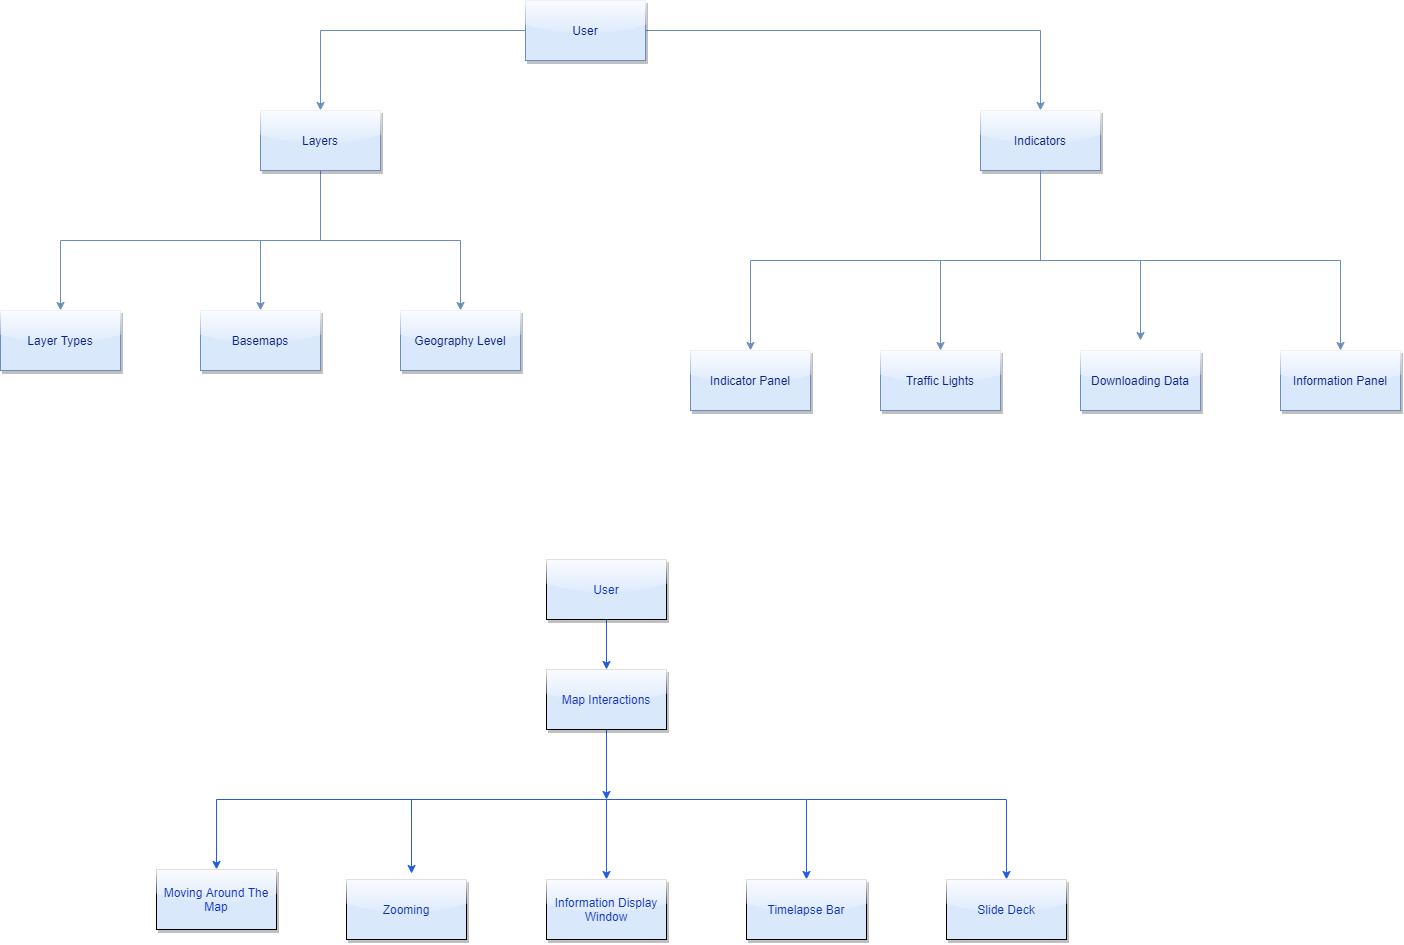

The diagram above was exported from draw.io. Its source (the exported page's mxGraphModel, read from the mxfile embedded in the PNG):
<mxGraphModel dx="1974" dy="979" grid="0" gridSize="10" guides="1" tooltips="1" connect="1" arrows="1" fold="1" page="0" pageScale="1" pageWidth="1100" pageHeight="850" math="0" shadow="0">
  <root>
    <mxCell id="0" />
    <mxCell id="1" parent="0" />
    <mxCell id="Q4pDSJJBU-y0sJMz5Ndz-8" style="orthogonalLoop=1;jettySize=auto;html=1;entryX=0.5;entryY=0;entryDx=0;entryDy=0;elbow=vertical;edgeStyle=orthogonalEdgeStyle;fillColor=#dae8fc;strokeColor=#6c8ebf;fontColor=#092387;rounded=0;" parent="1" source="Q4pDSJJBU-y0sJMz5Ndz-2" target="Q4pDSJJBU-y0sJMz5Ndz-5" edge="1">
      <mxGeometry relative="1" as="geometry" />
    </mxCell>
    <mxCell id="Q4pDSJJBU-y0sJMz5Ndz-10" style="edgeStyle=orthogonalEdgeStyle;orthogonalLoop=1;jettySize=auto;html=1;entryX=0.5;entryY=0;entryDx=0;entryDy=0;fillColor=#dae8fc;strokeColor=#6c8ebf;fontColor=#092387;rounded=0;" parent="1" source="Q4pDSJJBU-y0sJMz5Ndz-2" target="Q4pDSJJBU-y0sJMz5Ndz-6" edge="1">
      <mxGeometry relative="1" as="geometry" />
    </mxCell>
    <mxCell id="Q4pDSJJBU-y0sJMz5Ndz-2" value="User" style="whiteSpace=wrap;html=1;shadow=1;glass=1;fillColor=#dae8fc;strokeColor=#6c8ebf;fontColor=#092387;rounded=0;" parent="1" vertex="1">
      <mxGeometry x="365" y="250" width="120" height="60" as="geometry" />
    </mxCell>
    <mxCell id="Q4pDSJJBU-y0sJMz5Ndz-27" style="edgeStyle=orthogonalEdgeStyle;orthogonalLoop=1;jettySize=auto;html=1;entryX=0.542;entryY=-0.1;entryDx=0;entryDy=0;entryPerimeter=0;elbow=vertical;fillColor=#dae8fc;strokeColor=#225CE3;fontColor=#0D32C2;rounded=0;" parent="1" target="Q4pDSJJBU-y0sJMz5Ndz-20" edge="1">
      <mxGeometry relative="1" as="geometry">
        <mxPoint x="251" y="1049" as="sourcePoint" />
      </mxGeometry>
    </mxCell>
    <mxCell id="Q4pDSJJBU-y0sJMz5Ndz-28" style="edgeStyle=orthogonalEdgeStyle;orthogonalLoop=1;jettySize=auto;html=1;elbow=vertical;fillColor=#dae8fc;strokeColor=#225CE3;fontColor=#0D32C2;rounded=0;" parent="1" target="Q4pDSJJBU-y0sJMz5Ndz-23" edge="1">
      <mxGeometry relative="1" as="geometry">
        <mxPoint x="256" y="1049" as="sourcePoint" />
      </mxGeometry>
    </mxCell>
    <mxCell id="Q4pDSJJBU-y0sJMz5Ndz-29" style="edgeStyle=orthogonalEdgeStyle;orthogonalLoop=1;jettySize=auto;html=1;elbow=vertical;fillColor=#dae8fc;strokeColor=#225CE3;fontColor=#0D32C2;rounded=0;" parent="1" target="Q4pDSJJBU-y0sJMz5Ndz-21" edge="1">
      <mxGeometry relative="1" as="geometry">
        <mxPoint x="251" y="1049" as="sourcePoint" />
      </mxGeometry>
    </mxCell>
    <mxCell id="Q4pDSJJBU-y0sJMz5Ndz-30" style="edgeStyle=orthogonalEdgeStyle;orthogonalLoop=1;jettySize=auto;html=1;elbow=vertical;fillColor=#dae8fc;strokeColor=#225CE3;fontColor=#0D32C2;rounded=0;" parent="1" target="Q4pDSJJBU-y0sJMz5Ndz-24" edge="1">
      <mxGeometry relative="1" as="geometry">
        <mxPoint x="446" y="1049" as="sourcePoint" />
        <Array as="points">
          <mxPoint x="646" y="1049" />
        </Array>
      </mxGeometry>
    </mxCell>
    <mxCell id="Q4pDSJJBU-y0sJMz5Ndz-31" style="edgeStyle=orthogonalEdgeStyle;orthogonalLoop=1;jettySize=auto;html=1;elbow=vertical;fillColor=#dae8fc;strokeColor=#225CE3;fontColor=#0D32C2;rounded=0;" parent="1" target="Q4pDSJJBU-y0sJMz5Ndz-22" edge="1">
      <mxGeometry relative="1" as="geometry">
        <mxPoint x="646" y="1049" as="sourcePoint" />
      </mxGeometry>
    </mxCell>
    <mxCell id="-hrR2lgnLcejhjteENva-6" style="edgeStyle=orthogonalEdgeStyle;orthogonalLoop=1;jettySize=auto;html=1;fontColor=#0D32C2;strokeColor=#225CE3;rounded=0;" parent="1" edge="1">
      <mxGeometry relative="1" as="geometry">
        <mxPoint x="446" y="1049" as="targetPoint" />
        <mxPoint x="446" y="969" as="sourcePoint" />
      </mxGeometry>
    </mxCell>
    <mxCell id="Q4pDSJJBU-y0sJMz5Ndz-4" value="Map Interactions" style="whiteSpace=wrap;html=1;shadow=1;glass=1;fillColor=#dae8fc;strokeColor=default;fontColor=#0D32C2;rounded=0;" parent="1" vertex="1">
      <mxGeometry x="386" y="919" width="120" height="60" as="geometry" />
    </mxCell>
    <mxCell id="Q4pDSJJBU-y0sJMz5Ndz-35" style="edgeStyle=orthogonalEdgeStyle;orthogonalLoop=1;jettySize=auto;html=1;entryX=0.5;entryY=0;entryDx=0;entryDy=0;elbow=vertical;exitX=0.5;exitY=1;exitDx=0;exitDy=0;fillColor=#dae8fc;strokeColor=#6c8ebf;fontColor=#092387;rounded=0;" parent="1" source="Q4pDSJJBU-y0sJMz5Ndz-5" target="Q4pDSJJBU-y0sJMz5Ndz-32" edge="1">
      <mxGeometry relative="1" as="geometry" />
    </mxCell>
    <mxCell id="Q4pDSJJBU-y0sJMz5Ndz-37" style="edgeStyle=orthogonalEdgeStyle;orthogonalLoop=1;jettySize=auto;html=1;elbow=vertical;fillColor=#dae8fc;strokeColor=#6c8ebf;fontColor=#092387;rounded=0;" parent="1" target="Q4pDSJJBU-y0sJMz5Ndz-34" edge="1">
      <mxGeometry relative="1" as="geometry">
        <mxPoint x="160" y="490" as="sourcePoint" />
      </mxGeometry>
    </mxCell>
    <mxCell id="Q4pDSJJBU-y0sJMz5Ndz-38" style="edgeStyle=orthogonalEdgeStyle;orthogonalLoop=1;jettySize=auto;html=1;entryX=0.5;entryY=0;entryDx=0;entryDy=0;elbow=vertical;fillColor=#dae8fc;strokeColor=#6c8ebf;fontColor=#092387;rounded=0;" parent="1" source="Q4pDSJJBU-y0sJMz5Ndz-5" target="Q4pDSJJBU-y0sJMz5Ndz-33" edge="1">
      <mxGeometry relative="1" as="geometry" />
    </mxCell>
    <mxCell id="Q4pDSJJBU-y0sJMz5Ndz-5" value="Layers" style="whiteSpace=wrap;html=1;shadow=1;glass=1;fillColor=#dae8fc;strokeColor=#6c8ebf;fontColor=#092387;rounded=0;" parent="1" vertex="1">
      <mxGeometry x="100" y="360" width="120" height="60" as="geometry" />
    </mxCell>
    <mxCell id="Q4pDSJJBU-y0sJMz5Ndz-15" style="edgeStyle=orthogonalEdgeStyle;orthogonalLoop=1;jettySize=auto;html=1;exitX=0.5;exitY=1;exitDx=0;exitDy=0;elbow=vertical;entryX=0.5;entryY=0;entryDx=0;entryDy=0;fillColor=#dae8fc;strokeColor=#6c8ebf;fontColor=#092387;rounded=0;" parent="1" source="Q4pDSJJBU-y0sJMz5Ndz-6" target="Q4pDSJJBU-y0sJMz5Ndz-12" edge="1">
      <mxGeometry relative="1" as="geometry">
        <mxPoint x="600" y="590" as="targetPoint" />
      </mxGeometry>
    </mxCell>
    <mxCell id="Q4pDSJJBU-y0sJMz5Ndz-6" value="Indicators" style="whiteSpace=wrap;html=1;shadow=1;glass=1;fillColor=#dae8fc;strokeColor=#6c8ebf;fontColor=#092387;rounded=0;" parent="1" vertex="1">
      <mxGeometry x="820" y="360" width="120" height="60" as="geometry" />
    </mxCell>
    <mxCell id="Q4pDSJJBU-y0sJMz5Ndz-11" value="Traffic Lights" style="whiteSpace=wrap;html=1;shadow=1;glass=1;fillColor=#dae8fc;strokeColor=#6c8ebf;fontColor=#092387;rounded=0;" parent="1" vertex="1">
      <mxGeometry x="720" y="600" width="120" height="60" as="geometry" />
    </mxCell>
    <mxCell id="Q4pDSJJBU-y0sJMz5Ndz-12" value="Indicator Panel" style="whiteSpace=wrap;html=1;shadow=1;glass=1;fillColor=#dae8fc;strokeColor=#6c8ebf;fontColor=#092387;rounded=0;" parent="1" vertex="1">
      <mxGeometry x="530" y="600" width="120" height="60" as="geometry" />
    </mxCell>
    <mxCell id="Q4pDSJJBU-y0sJMz5Ndz-13" value="Downloading Data" style="whiteSpace=wrap;html=1;shadow=1;glass=1;fillColor=#dae8fc;strokeColor=#6c8ebf;fontColor=#092387;rounded=0;" parent="1" vertex="1">
      <mxGeometry x="920" y="600" width="120" height="60" as="geometry" />
    </mxCell>
    <mxCell id="Q4pDSJJBU-y0sJMz5Ndz-14" value="Information Panel" style="whiteSpace=wrap;html=1;shadow=1;glass=1;fillColor=#dae8fc;strokeColor=#6c8ebf;fontColor=#092387;rounded=0;" parent="1" vertex="1">
      <mxGeometry x="1120" y="600" width="120" height="60" as="geometry" />
    </mxCell>
    <mxCell id="Q4pDSJJBU-y0sJMz5Ndz-17" style="edgeStyle=orthogonalEdgeStyle;orthogonalLoop=1;jettySize=auto;html=1;exitX=0.5;exitY=1;exitDx=0;exitDy=0;elbow=vertical;entryX=0.5;entryY=0;entryDx=0;entryDy=0;fillColor=#dae8fc;strokeColor=#6c8ebf;fontColor=#092387;rounded=0;" parent="1" source="Q4pDSJJBU-y0sJMz5Ndz-6" edge="1">
      <mxGeometry relative="1" as="geometry">
        <mxPoint x="780" y="600" as="targetPoint" />
        <mxPoint x="910" y="420" as="sourcePoint" />
      </mxGeometry>
    </mxCell>
    <mxCell id="Q4pDSJJBU-y0sJMz5Ndz-18" style="edgeStyle=orthogonalEdgeStyle;orthogonalLoop=1;jettySize=auto;html=1;elbow=vertical;entryX=0.5;entryY=0;entryDx=0;entryDy=0;fillColor=#dae8fc;strokeColor=#6c8ebf;fontColor=#092387;rounded=0;" parent="1" edge="1">
      <mxGeometry relative="1" as="geometry">
        <mxPoint x="980" y="590" as="targetPoint" />
        <mxPoint x="730" y="510" as="sourcePoint" />
      </mxGeometry>
    </mxCell>
    <mxCell id="Q4pDSJJBU-y0sJMz5Ndz-19" style="edgeStyle=orthogonalEdgeStyle;orthogonalLoop=1;jettySize=auto;html=1;elbow=vertical;entryX=0.5;entryY=0;entryDx=0;entryDy=0;fillColor=#dae8fc;strokeColor=#6c8ebf;fontColor=#092387;rounded=0;" parent="1" edge="1">
      <mxGeometry relative="1" as="geometry">
        <mxPoint x="1180" y="600" as="targetPoint" />
        <mxPoint x="890" y="510" as="sourcePoint" />
      </mxGeometry>
    </mxCell>
    <mxCell id="Q4pDSJJBU-y0sJMz5Ndz-20" value="Zooming" style="whiteSpace=wrap;html=1;shadow=1;glass=1;fillColor=#dae8fc;strokeColor=default;fontColor=#0D32C2;rounded=0;" parent="1" vertex="1">
      <mxGeometry x="186" y="1129" width="120" height="60" as="geometry" />
    </mxCell>
    <mxCell id="Q4pDSJJBU-y0sJMz5Ndz-21" value="Information Display Window" style="whiteSpace=wrap;html=1;shadow=1;glass=1;fillColor=#dae8fc;strokeColor=default;fontColor=#0D32C2;rounded=0;" parent="1" vertex="1">
      <mxGeometry x="386" y="1129" width="120" height="60" as="geometry" />
    </mxCell>
    <mxCell id="Q4pDSJJBU-y0sJMz5Ndz-22" value="Slide Deck" style="whiteSpace=wrap;html=1;shadow=1;glass=1;fillColor=#dae8fc;strokeColor=default;fontColor=#0D32C2;rounded=0;" parent="1" vertex="1">
      <mxGeometry x="786" y="1129" width="120" height="60" as="geometry" />
    </mxCell>
    <mxCell id="Q4pDSJJBU-y0sJMz5Ndz-23" value="Moving Around The Map" style="whiteSpace=wrap;html=1;shadow=1;glass=1;fillColor=#dae8fc;strokeColor=default;fontColor=#0D32C2;rounded=0;" parent="1" vertex="1">
      <mxGeometry x="-4" y="1119" width="120" height="60" as="geometry" />
    </mxCell>
    <mxCell id="Q4pDSJJBU-y0sJMz5Ndz-24" value="Timelapse Bar" style="whiteSpace=wrap;html=1;shadow=1;glass=1;fillColor=#dae8fc;strokeColor=default;fontColor=#0D32C2;rounded=0;" parent="1" vertex="1">
      <mxGeometry x="586" y="1129" width="120" height="60" as="geometry" />
    </mxCell>
    <mxCell id="Q4pDSJJBU-y0sJMz5Ndz-32" value="Layer Types" style="whiteSpace=wrap;html=1;shadow=1;glass=1;fillColor=#dae8fc;strokeColor=#6c8ebf;fontColor=#092387;rounded=0;" parent="1" vertex="1">
      <mxGeometry x="-160" y="560" width="120" height="60" as="geometry" />
    </mxCell>
    <mxCell id="Q4pDSJJBU-y0sJMz5Ndz-33" value="Basemaps" style="whiteSpace=wrap;html=1;shadow=1;glass=1;fillColor=#dae8fc;strokeColor=#6c8ebf;fontColor=#092387;rounded=0;" parent="1" vertex="1">
      <mxGeometry x="40" y="560" width="120" height="60" as="geometry" />
    </mxCell>
    <mxCell id="Q4pDSJJBU-y0sJMz5Ndz-34" value="Geography Level" style="whiteSpace=wrap;html=1;shadow=1;glass=1;fillColor=#dae8fc;strokeColor=#6c8ebf;fontColor=#092387;rounded=0;" parent="1" vertex="1">
      <mxGeometry x="240" y="560" width="120" height="60" as="geometry" />
    </mxCell>
    <mxCell id="-hrR2lgnLcejhjteENva-8" style="edgeStyle=orthogonalEdgeStyle;orthogonalLoop=1;jettySize=auto;html=1;entryX=0.5;entryY=0;entryDx=0;entryDy=0;fontColor=#0D32C2;strokeColor=#225CE3;rounded=0;" parent="1" source="-hrR2lgnLcejhjteENva-1" target="Q4pDSJJBU-y0sJMz5Ndz-4" edge="1">
      <mxGeometry relative="1" as="geometry" />
    </mxCell>
    <mxCell id="-hrR2lgnLcejhjteENva-1" value="User" style="whiteSpace=wrap;html=1;shadow=1;glass=1;fillColor=#dae8fc;strokeColor=default;fontColor=#0D32C2;rounded=0;" parent="1" vertex="1">
      <mxGeometry x="386" y="809" width="120" height="60" as="geometry" />
    </mxCell>
  </root>
</mxGraphModel>